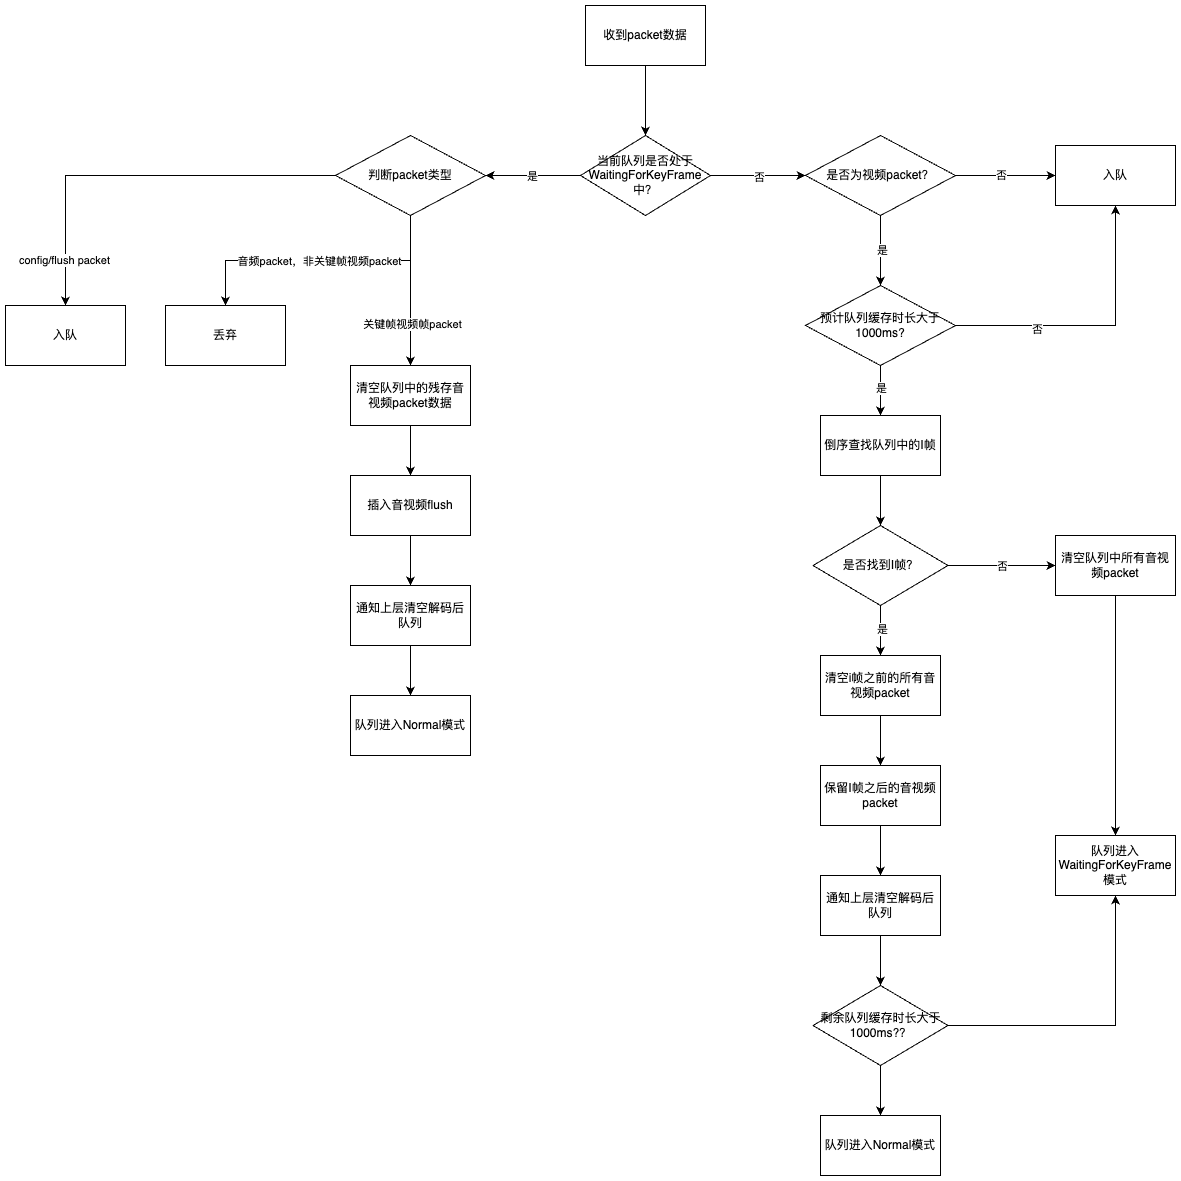

The diagram above was exported from draw.io. Its source (the exported page's mxGraphModel, read from the mxfile embedded in the PNG):
<mxGraphModel dx="1809" dy="808" grid="1" gridSize="10" guides="1" tooltips="1" connect="1" arrows="1" fold="1" page="1" pageScale="1" pageWidth="827" pageHeight="1169" math="0" shadow="0">
  <root>
    <mxCell id="0" />
    <mxCell id="1" parent="0" />
    <mxCell id="6" style="edgeStyle=orthogonalEdgeStyle;rounded=0;orthogonalLoop=1;jettySize=auto;html=1;exitX=0.5;exitY=1;exitDx=0;exitDy=0;entryX=0.5;entryY=0;entryDx=0;entryDy=0;" parent="1" source="2" target="4" edge="1">
      <mxGeometry relative="1" as="geometry" />
    </mxCell>
    <mxCell id="2" value="收到packet数据" style="rounded=0;whiteSpace=wrap;html=1;" parent="1" vertex="1">
      <mxGeometry x="350" y="130" width="120" height="60" as="geometry" />
    </mxCell>
    <mxCell id="9" style="edgeStyle=orthogonalEdgeStyle;rounded=0;orthogonalLoop=1;jettySize=auto;html=1;exitX=0;exitY=0.5;exitDx=0;exitDy=0;entryX=1;entryY=0.5;entryDx=0;entryDy=0;" parent="1" source="4" target="8" edge="1">
      <mxGeometry relative="1" as="geometry" />
    </mxCell>
    <mxCell id="10" value="是" style="edgeLabel;html=1;align=center;verticalAlign=middle;resizable=0;points=[];" parent="9" vertex="1" connectable="0">
      <mxGeometry x="0.0303" relative="1" as="geometry">
        <mxPoint as="offset" />
      </mxGeometry>
    </mxCell>
    <mxCell id="28" style="edgeStyle=orthogonalEdgeStyle;rounded=0;orthogonalLoop=1;jettySize=auto;html=1;exitX=1;exitY=0.5;exitDx=0;exitDy=0;entryX=0;entryY=0.5;entryDx=0;entryDy=0;" parent="1" source="4" target="27" edge="1">
      <mxGeometry relative="1" as="geometry" />
    </mxCell>
    <mxCell id="29" value="否" style="edgeLabel;html=1;align=center;verticalAlign=middle;resizable=0;points=[];" parent="28" vertex="1" connectable="0">
      <mxGeometry x="0.0105" relative="1" as="geometry">
        <mxPoint y="1" as="offset" />
      </mxGeometry>
    </mxCell>
    <mxCell id="4" value="当前队列是否处于&lt;span style=&quot;text-align: left;&quot;&gt;WaitingForKeyFrame&lt;/span&gt;中？" style="rhombus;whiteSpace=wrap;html=1;" parent="1" vertex="1">
      <mxGeometry x="345" y="260" width="130" height="80" as="geometry" />
    </mxCell>
    <mxCell id="12" style="edgeStyle=orthogonalEdgeStyle;rounded=0;orthogonalLoop=1;jettySize=auto;html=1;exitX=0.5;exitY=1;exitDx=0;exitDy=0;entryX=0.5;entryY=0;entryDx=0;entryDy=0;" parent="1" source="8" target="11" edge="1">
      <mxGeometry relative="1" as="geometry" />
    </mxCell>
    <mxCell id="13" value="音频packet，非关键帧视频packet" style="edgeLabel;html=1;align=center;verticalAlign=middle;resizable=0;points=[];" parent="12" vertex="1" connectable="0">
      <mxGeometry x="-0.0036" relative="1" as="geometry">
        <mxPoint as="offset" />
      </mxGeometry>
    </mxCell>
    <mxCell id="15" style="edgeStyle=orthogonalEdgeStyle;rounded=0;orthogonalLoop=1;jettySize=auto;html=1;exitX=0.5;exitY=1;exitDx=0;exitDy=0;entryX=0.5;entryY=0;entryDx=0;entryDy=0;" parent="1" source="8" target="14" edge="1">
      <mxGeometry relative="1" as="geometry" />
    </mxCell>
    <mxCell id="16" value="关键帧视频帧packet" style="edgeLabel;html=1;align=center;verticalAlign=middle;resizable=0;points=[];" parent="15" vertex="1" connectable="0">
      <mxGeometry x="0.44" y="1" relative="1" as="geometry">
        <mxPoint as="offset" />
      </mxGeometry>
    </mxCell>
    <mxCell id="18" style="edgeStyle=orthogonalEdgeStyle;rounded=0;orthogonalLoop=1;jettySize=auto;html=1;exitX=0;exitY=0.5;exitDx=0;exitDy=0;entryX=0.5;entryY=0;entryDx=0;entryDy=0;" parent="1" source="8" target="17" edge="1">
      <mxGeometry relative="1" as="geometry" />
    </mxCell>
    <mxCell id="20" value="config/flush packet" style="edgeLabel;html=1;align=center;verticalAlign=middle;resizable=0;points=[];" parent="18" vertex="1" connectable="0">
      <mxGeometry x="0.77" y="-2" relative="1" as="geometry">
        <mxPoint as="offset" />
      </mxGeometry>
    </mxCell>
    <mxCell id="8" value="判断packet类型" style="rhombus;whiteSpace=wrap;html=1;" parent="1" vertex="1">
      <mxGeometry x="100" y="260" width="150" height="80" as="geometry" />
    </mxCell>
    <mxCell id="11" value="丢弃" style="rounded=0;whiteSpace=wrap;html=1;" parent="1" vertex="1">
      <mxGeometry x="-70" y="430" width="120" height="60" as="geometry" />
    </mxCell>
    <mxCell id="22" style="edgeStyle=orthogonalEdgeStyle;rounded=0;orthogonalLoop=1;jettySize=auto;html=1;exitX=0.5;exitY=1;exitDx=0;exitDy=0;entryX=0.5;entryY=0;entryDx=0;entryDy=0;" parent="1" source="14" target="21" edge="1">
      <mxGeometry relative="1" as="geometry" />
    </mxCell>
    <mxCell id="14" value="清空队列中的残存音视频packet数据" style="rounded=0;whiteSpace=wrap;html=1;" parent="1" vertex="1">
      <mxGeometry x="115" y="490" width="120" height="60" as="geometry" />
    </mxCell>
    <mxCell id="17" value="入队" style="rounded=0;whiteSpace=wrap;html=1;" parent="1" vertex="1">
      <mxGeometry x="-230" y="430" width="120" height="60" as="geometry" />
    </mxCell>
    <mxCell id="24" style="edgeStyle=orthogonalEdgeStyle;rounded=0;orthogonalLoop=1;jettySize=auto;html=1;exitX=0.5;exitY=1;exitDx=0;exitDy=0;entryX=0.5;entryY=0;entryDx=0;entryDy=0;" parent="1" source="21" target="23" edge="1">
      <mxGeometry relative="1" as="geometry" />
    </mxCell>
    <mxCell id="21" value="插入音视频flush" style="rounded=0;whiteSpace=wrap;html=1;" parent="1" vertex="1">
      <mxGeometry x="115" y="600" width="120" height="60" as="geometry" />
    </mxCell>
    <mxCell id="26" style="edgeStyle=orthogonalEdgeStyle;rounded=0;orthogonalLoop=1;jettySize=auto;html=1;exitX=0.5;exitY=1;exitDx=0;exitDy=0;" parent="1" source="23" target="25" edge="1">
      <mxGeometry relative="1" as="geometry" />
    </mxCell>
    <mxCell id="23" value="通知上层清空解码后队列" style="rounded=0;whiteSpace=wrap;html=1;" parent="1" vertex="1">
      <mxGeometry x="115" y="710" width="120" height="60" as="geometry" />
    </mxCell>
    <mxCell id="25" value="队列进入&lt;span style=&quot;text-align: left;&quot;&gt;Normal&lt;/span&gt;&lt;span style=&quot;text-align: left;&quot;&gt;模式&lt;/span&gt;" style="rounded=0;whiteSpace=wrap;html=1;" parent="1" vertex="1">
      <mxGeometry x="115" y="820" width="120" height="60" as="geometry" />
    </mxCell>
    <mxCell id="31" style="edgeStyle=orthogonalEdgeStyle;rounded=0;orthogonalLoop=1;jettySize=auto;html=1;exitX=1;exitY=0.5;exitDx=0;exitDy=0;entryX=0;entryY=0.5;entryDx=0;entryDy=0;" parent="1" source="27" target="30" edge="1">
      <mxGeometry relative="1" as="geometry" />
    </mxCell>
    <mxCell id="33" value="否" style="edgeLabel;html=1;align=center;verticalAlign=middle;resizable=0;points=[];" parent="31" vertex="1" connectable="0">
      <mxGeometry x="-0.1" y="1" relative="1" as="geometry">
        <mxPoint as="offset" />
      </mxGeometry>
    </mxCell>
    <mxCell id="34" style="edgeStyle=orthogonalEdgeStyle;rounded=0;orthogonalLoop=1;jettySize=auto;html=1;exitX=0.5;exitY=1;exitDx=0;exitDy=0;entryX=0.5;entryY=0;entryDx=0;entryDy=0;" parent="1" source="27" target="32" edge="1">
      <mxGeometry relative="1" as="geometry" />
    </mxCell>
    <mxCell id="35" value="是" style="edgeLabel;html=1;align=center;verticalAlign=middle;resizable=0;points=[];" parent="34" vertex="1" connectable="0">
      <mxGeometry x="-0.0286" y="1" relative="1" as="geometry">
        <mxPoint as="offset" />
      </mxGeometry>
    </mxCell>
    <mxCell id="27" value="是否为视频packet？" style="rhombus;whiteSpace=wrap;html=1;" parent="1" vertex="1">
      <mxGeometry x="570" y="260" width="150" height="80" as="geometry" />
    </mxCell>
    <mxCell id="30" value="入队" style="rounded=0;whiteSpace=wrap;html=1;" parent="1" vertex="1">
      <mxGeometry x="820" y="270" width="120" height="60" as="geometry" />
    </mxCell>
    <mxCell id="36" style="edgeStyle=orthogonalEdgeStyle;rounded=0;orthogonalLoop=1;jettySize=auto;html=1;exitX=1;exitY=0.5;exitDx=0;exitDy=0;entryX=0.5;entryY=1;entryDx=0;entryDy=0;" parent="1" source="32" target="30" edge="1">
      <mxGeometry relative="1" as="geometry" />
    </mxCell>
    <mxCell id="37" value="否" style="edgeLabel;html=1;align=center;verticalAlign=middle;resizable=0;points=[];" parent="36" vertex="1" connectable="0">
      <mxGeometry x="-0.4214" y="-2" relative="1" as="geometry">
        <mxPoint y="1" as="offset" />
      </mxGeometry>
    </mxCell>
    <mxCell id="39" style="edgeStyle=orthogonalEdgeStyle;rounded=0;orthogonalLoop=1;jettySize=auto;html=1;exitX=0.5;exitY=1;exitDx=0;exitDy=0;entryX=0.5;entryY=0;entryDx=0;entryDy=0;" parent="1" source="32" target="38" edge="1">
      <mxGeometry relative="1" as="geometry" />
    </mxCell>
    <mxCell id="40" value="是" style="edgeLabel;html=1;align=center;verticalAlign=middle;resizable=0;points=[];" parent="39" vertex="1" connectable="0">
      <mxGeometry x="-0.14" relative="1" as="geometry">
        <mxPoint as="offset" />
      </mxGeometry>
    </mxCell>
    <mxCell id="32" value="预计队列缓存时长大于1000ms?" style="rhombus;whiteSpace=wrap;html=1;" parent="1" vertex="1">
      <mxGeometry x="570" y="410" width="150" height="80" as="geometry" />
    </mxCell>
    <mxCell id="42" style="edgeStyle=orthogonalEdgeStyle;rounded=0;orthogonalLoop=1;jettySize=auto;html=1;exitX=0.5;exitY=1;exitDx=0;exitDy=0;entryX=0.5;entryY=0;entryDx=0;entryDy=0;" parent="1" source="38" target="41" edge="1">
      <mxGeometry relative="1" as="geometry" />
    </mxCell>
    <mxCell id="38" value="倒序查找队列中的I帧" style="rounded=0;whiteSpace=wrap;html=1;" parent="1" vertex="1">
      <mxGeometry x="585" y="540" width="120" height="60" as="geometry" />
    </mxCell>
    <mxCell id="44" style="edgeStyle=orthogonalEdgeStyle;rounded=0;orthogonalLoop=1;jettySize=auto;html=1;exitX=1;exitY=0.5;exitDx=0;exitDy=0;entryX=0;entryY=0.5;entryDx=0;entryDy=0;" parent="1" source="41" target="43" edge="1">
      <mxGeometry relative="1" as="geometry" />
    </mxCell>
    <mxCell id="45" value="否" style="edgeLabel;html=1;align=center;verticalAlign=middle;resizable=0;points=[];" parent="44" vertex="1" connectable="0">
      <mxGeometry x="-0.0047" y="1" relative="1" as="geometry">
        <mxPoint x="1" y="1" as="offset" />
      </mxGeometry>
    </mxCell>
    <mxCell id="50" style="edgeStyle=orthogonalEdgeStyle;rounded=0;orthogonalLoop=1;jettySize=auto;html=1;exitX=0.5;exitY=1;exitDx=0;exitDy=0;entryX=0.5;entryY=0;entryDx=0;entryDy=0;" parent="1" source="41" target="49" edge="1">
      <mxGeometry relative="1" as="geometry" />
    </mxCell>
    <mxCell id="51" value="是" style="edgeLabel;html=1;align=center;verticalAlign=middle;resizable=0;points=[];" parent="50" vertex="1" connectable="0">
      <mxGeometry x="-0.08" y="1" relative="1" as="geometry">
        <mxPoint as="offset" />
      </mxGeometry>
    </mxCell>
    <mxCell id="41" value="是否找到I帧？" style="rhombus;whiteSpace=wrap;html=1;" parent="1" vertex="1">
      <mxGeometry x="577.5" y="650" width="135" height="80" as="geometry" />
    </mxCell>
    <mxCell id="48" style="edgeStyle=orthogonalEdgeStyle;rounded=0;orthogonalLoop=1;jettySize=auto;html=1;exitX=0.5;exitY=1;exitDx=0;exitDy=0;entryX=0.5;entryY=0;entryDx=0;entryDy=0;" parent="1" source="43" target="46" edge="1">
      <mxGeometry relative="1" as="geometry" />
    </mxCell>
    <mxCell id="43" value="清空队列中所有音视频packet" style="rounded=0;whiteSpace=wrap;html=1;" parent="1" vertex="1">
      <mxGeometry x="820" y="660" width="120" height="60" as="geometry" />
    </mxCell>
    <mxCell id="46" value="队列进入&lt;span style=&quot;text-align: left;&quot;&gt;WaitingForKeyFrame模式&lt;/span&gt;" style="rounded=0;whiteSpace=wrap;html=1;" parent="1" vertex="1">
      <mxGeometry x="820" y="960" width="120" height="60" as="geometry" />
    </mxCell>
    <mxCell id="53" style="edgeStyle=orthogonalEdgeStyle;rounded=0;orthogonalLoop=1;jettySize=auto;html=1;exitX=0.5;exitY=1;exitDx=0;exitDy=0;entryX=0.5;entryY=0;entryDx=0;entryDy=0;" parent="1" source="49" target="52" edge="1">
      <mxGeometry relative="1" as="geometry" />
    </mxCell>
    <mxCell id="49" value="清空i帧之前的所有音视频packet" style="rounded=0;whiteSpace=wrap;html=1;" parent="1" vertex="1">
      <mxGeometry x="585" y="780" width="120" height="60" as="geometry" />
    </mxCell>
    <mxCell id="55" style="edgeStyle=orthogonalEdgeStyle;rounded=0;orthogonalLoop=1;jettySize=auto;html=1;exitX=0.5;exitY=1;exitDx=0;exitDy=0;entryX=0.5;entryY=0;entryDx=0;entryDy=0;" parent="1" source="52" target="54" edge="1">
      <mxGeometry relative="1" as="geometry" />
    </mxCell>
    <mxCell id="52" value="保留I帧之后的音视频packet" style="rounded=0;whiteSpace=wrap;html=1;" parent="1" vertex="1">
      <mxGeometry x="585" y="890" width="120" height="60" as="geometry" />
    </mxCell>
    <mxCell id="57" style="edgeStyle=orthogonalEdgeStyle;rounded=0;orthogonalLoop=1;jettySize=auto;html=1;exitX=0.5;exitY=1;exitDx=0;exitDy=0;entryX=0.5;entryY=0;entryDx=0;entryDy=0;" parent="1" source="54" target="56" edge="1">
      <mxGeometry relative="1" as="geometry" />
    </mxCell>
    <mxCell id="54" value="通知上层清空解码后队列" style="rounded=0;whiteSpace=wrap;html=1;" parent="1" vertex="1">
      <mxGeometry x="585" y="1000" width="120" height="60" as="geometry" />
    </mxCell>
    <mxCell id="58" style="edgeStyle=orthogonalEdgeStyle;rounded=0;orthogonalLoop=1;jettySize=auto;html=1;exitX=1;exitY=0.5;exitDx=0;exitDy=0;entryX=0.5;entryY=1;entryDx=0;entryDy=0;" parent="1" source="56" target="46" edge="1">
      <mxGeometry relative="1" as="geometry" />
    </mxCell>
    <mxCell id="61" style="edgeStyle=orthogonalEdgeStyle;rounded=0;orthogonalLoop=1;jettySize=auto;html=1;exitX=0.5;exitY=1;exitDx=0;exitDy=0;entryX=0.5;entryY=0;entryDx=0;entryDy=0;" parent="1" source="56" target="59" edge="1">
      <mxGeometry relative="1" as="geometry" />
    </mxCell>
    <mxCell id="56" value="剩余队列缓存时长大于1000ms?？" style="rhombus;whiteSpace=wrap;html=1;" parent="1" vertex="1">
      <mxGeometry x="577.5" y="1110" width="135" height="80" as="geometry" />
    </mxCell>
    <mxCell id="59" value="队列进入&lt;span style=&quot;text-align: left;&quot;&gt;Normal&lt;/span&gt;&lt;span style=&quot;text-align: left;&quot;&gt;模式&lt;/span&gt;" style="rounded=0;whiteSpace=wrap;html=1;" parent="1" vertex="1">
      <mxGeometry x="585" y="1240" width="120" height="60" as="geometry" />
    </mxCell>
  </root>
</mxGraphModel>